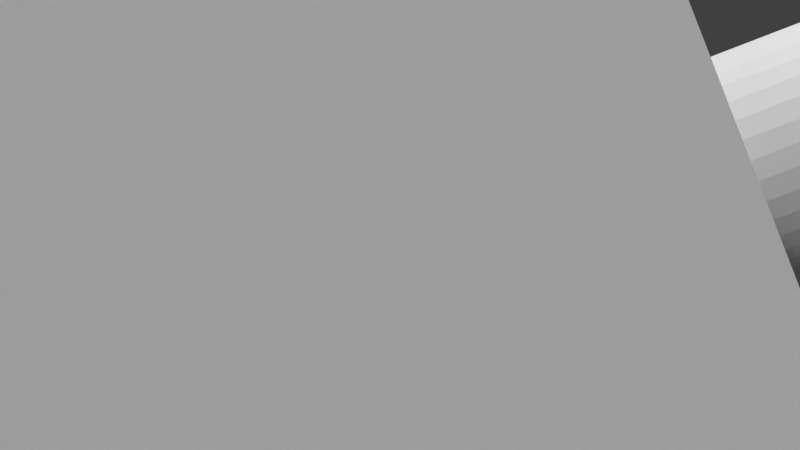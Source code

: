 # Source: tetra_055.blend  (saved by Blender 2.78.0; exported with 4.5.12 LTS)
import bpy
from mathutils import Matrix  # noqa: F401  (used for matrix-valued properties, if any)

bpy.ops.wm.read_factory_settings(use_empty=True)
scene = bpy.context.scene
scene.name = 'Scene'

# ---- collections
col_collection_1 = bpy.data.collections.new('Collection 1'); scene.collection.children.link(col_collection_1)

# ---- world
world_world = bpy.data.worlds.new('World'); scene.world = world_world
world_world.color = (0.05088, 0.05088, 0.05088)
world_world.use_sun_shadow = False
world_world.sun_shadow_jitter_overblur = 0.0
world_world.cycles.sampling_method = 'MANUAL'

# ---- cameras
cam_camera = bpy.data.cameras.new('Camera')
cam_camera.type = 'ORTHO'
cam_camera.clip_start = 0.001
cam_camera.clip_end = 502.6
cam_camera.lens = 35.0
cam_camera.sensor_width = 32.0
cam_camera.sensor_height = 18.0
cam_camera.ortho_scale = 27.9
cam_camera.display_size = 20.0
cam_camera.dof.focus_distance = 0.0
cam_camera.dof.aperture_fstop = 128.0
cam_camera.dof.aperture_blades = 6

# ---- lights
light_sun_002 = bpy.data.lights.new('Sun.002', 'SUN')
light_sun_002.transmission_factor = 0.0
light_sun_002.angle = 1.571
light_sun_002.energy = 1.0
light_sun_002.shadow_buffer_clip_start = 0.5
light_sun_002.shadow_soft_size = 1.0
light_sun_002.shadow_cascade_max_distance = 1000.0
light_sun_001 = bpy.data.lights.new('Sun.001', 'SUN')
light_sun_001.transmission_factor = 0.0
light_sun_001.angle = 1.571
light_sun_001.energy = 1.0
light_sun_001.shadow_buffer_clip_start = 0.5
light_sun_001.shadow_soft_size = 1.0
light_sun_001.shadow_cascade_max_distance = 1000.0
light_sun = bpy.data.lights.new('Sun', 'SUN')
light_sun.transmission_factor = 0.0
light_sun.angle = 1.571
light_sun.energy = 1.0
light_sun.shadow_buffer_clip_start = 0.5
light_sun.shadow_soft_size = 1.0
light_sun.shadow_cascade_max_distance = 1000.0

# ---- meshes
me_cone_001 = bpy.data.meshes.new('Cone.001')
me_cone_001.from_pydata([(-1.286, -3.788, -0.06314), (-1.848, -3.2, 1.468), (-1.962, -3.398, 0.7172), (-2.0, -3.464, -0.06314), (-1.865, -2.127, 2.765), (-2.193, -2.501, 2.159), (-2.437, -2.778, 1.468), (-2.587, -2.95, 0.7172), (-2.637, -3.007, -0.06314), (-3.112, -2.388, 0.7172), (-3.173, -2.435, -0.06314), (-1.763, -1.353, 3.263), (-2.244, -1.722, 2.765), (-2.639, -2.025, 2.159), (-2.932, -2.25, 1.468), (-1.993, -0.9829, 3.263), (-2.537, -1.251, 2.765), (-2.983, -1.471, 2.159), (-3.314, -1.634, 1.468), (-3.519, -1.735, 0.7172), (-3.587, -1.769, -0.06314), (-1.373, -0.677, 3.632), (-3.789, -1.015, 0.7172), (-3.864, -1.035, -0.06314), (-1.479, -0.3962, 3.632), (-2.147, -0.5752, 3.263), (-2.732, -0.732, 2.765), (-3.213, -0.8608, 2.159), (-3.57, -0.9565, 1.468), (-2.822, -0.185, 2.765), (-3.319, -0.2175, 2.159), (-3.688, -0.2417, 1.468), (-3.915, -0.2566, 0.7172), (-3.991, -0.2616, -0.06314), (-1.527, -0.1001, 3.632), (-2.218, -0.1453, 3.263), (-1.518, 0.1998, 3.632), (-2.203, 0.2901, 3.263), (-2.804, 0.3692, 2.765), (-3.297, 0.4341, 2.159), (-3.664, 0.4824, 1.468), (-3.89, 0.5121, 0.7172), (-3.966, 0.5221, -0.06314), (-2.678, 0.9092, 2.765), (-3.149, 1.069, 2.159), (-3.499, 1.188, 1.468), (-3.715, 1.261, 0.7172), (-3.788, 1.286, -0.06314), (-1.45, 0.492, 3.632), (-2.104, 0.7143, 3.263), (-1.326, 0.7654, 3.632), (-1.925, 1.111, 3.263), (-2.449, 1.414, 2.765), (-2.88, 1.663, 2.159), (-3.2, 1.848, 1.468), (-3.398, 1.962, 0.7172), (-3.464, 2.0, -0.06314), (-2.501, 2.193, 2.159), (-2.778, 2.437, 1.468), (-2.95, 2.587, 0.7172), (-3.007, 2.637, -0.06314), (-1.151, 1.009, 3.632), (-1.671, 1.465, 3.263), (-2.127, 1.865, 2.765), (-0.9319, 1.214, 3.632), (-1.353, 1.763, 3.263), (-1.722, 2.244, 2.765), (-2.025, 2.639, 2.159), (-2.25, 2.932, 1.468), (-2.388, 3.112, 0.7172), (-2.435, 3.173, -0.06314), (-1.634, 3.314, 1.468), (-1.735, 3.519, 0.7172), (-1.769, 3.587, -0.06314), (-0.677, 1.373, 3.632), (-0.9829, 1.993, 3.263), (-1.251, 2.537, 2.765), (-1.471, 2.983, 2.159), (-0.3962, 1.479, 3.632), (-0.5752, 2.147, 3.263), (-0.7321, 2.732, 2.765), (-0.8608, 3.213, 2.159), (-0.9565, 3.57, 1.468), (-1.015, 3.789, 0.7172), (-1.035, 3.864, -0.06314), (-0.2417, 3.688, 1.468), (-0.2566, 3.915, 0.7172), (-0.2616, 3.991, -0.06314), (-0.1001, 1.527, 3.632), (-0.1453, 2.218, 3.263), (-0.185, 2.822, 2.765), (-0.2175, 3.319, 2.159), (0.2901, 2.203, 3.263), (0.3692, 2.804, 2.765), (0.4341, 3.297, 2.159), (0.4824, 3.664, 1.468), (0.5121, 3.89, 0.7172), (0.5221, 3.966, -0.06314), (1.261, 3.715, 0.7172), (1.286, 3.788, -0.06314), (0.9092, 2.678, 2.765), (1.069, 3.149, 2.159), (1.188, 3.499, 1.468), (1.848, 3.2, 1.468), (1.962, 3.398, 0.7172), (2.0, 3.464, -0.06314), (2.637, 3.007, -0.06314), (-1.286, -3.788, -0.06659), (-2.0, -3.464, -0.06659), (-2.637, -3.007, -0.06659), (-3.173, -2.435, -0.06659), (-3.587, -1.769, -0.06659), (-3.864, -1.035, -0.06659), (-3.991, -0.2616, -0.06659), (-3.966, 0.5221, -0.06659), (-3.788, 1.286, -0.06659), (-3.464, 2.0, -0.06659), (-3.007, 2.637, -0.06659), (-2.435, 3.173, -0.06659), (-1.769, 3.587, -0.06659), (-1.035, 3.864, -0.06659), (-0.2616, 3.991, -0.06659), (0.5221, 3.966, -0.06659), (1.286, 3.788, -0.06659), (2.0, 3.464, -0.06659), (2.637, 3.007, -0.06659), (2.0, 3.464, -0.06659), (2.637, 3.007, -0.06659), (-2.0, -3.464, -0.06659), (-1.286, -3.787, -0.06659), (-2.637, -3.007, -0.06659), (-3.587, -1.769, -0.06659), (-3.173, -2.435, -0.06659), (0.5221, 3.965, -0.06659), (-0.2616, 3.991, -0.06659), (-2.435, 3.173, -0.06659), (-3.007, 2.637, -0.06659), (-3.863, -1.035, -0.06659), (1.286, 3.787, -0.06659), (-3.464, 2.0, -0.06659), (-3.787, 1.286, -0.06659), (-3.965, 0.5221, -0.06659), (-3.991, -0.2616, -0.06659), (-1.769, 3.587, -0.06659), (-1.035, 3.863, -0.06659), (-0.7527, 0.4346, 3.854), (-1.114, -0.2408, 3.783), (-0.436, -0.4787, 4.128), (-0.1377, 0.07952, 4.186), (-0.5057, -0.6091, 4.114), (-1.417, -0.9154, 3.572), (-0.8152, -1.297, 3.899), (-1.652, -1.563, 3.23), (-1.054, -1.957, 3.551), (-1.214, -2.565, 3.082), (-1.88, -2.681, 2.21), (-1.287, -3.097, 2.51), (-1.273, -3.532, 1.858), (-1.17, -3.855, 1.151), (-0.983, -4.051, 0.4152), (-0.7193, -4.115, -0.3206), (-0.3889, -4.043, -1.028), (3.307, 2.358, -1.028), (3.204, 2.68, -0.3206), (3.017, 2.877, 0.4152), (2.753, 2.94, 1.151), (2.423, 2.868, 1.858), (1.382, 2.969, 2.21), (2.038, 2.664, 2.51), (1.615, 2.334, 3.082), (0.5279, 2.212, 3.23), (1.168, 1.892, 3.551), (0.08416, 1.685, 3.572), (0.7155, 1.354, 3.899), (-0.3483, 1.085, 3.783), (0.2746, 0.7425, 4.114), (-0.1349, 0.07789, 4.188), (-0.5029, -0.6107, 4.115), (-0.8124, -1.299, 3.9), (-1.051, -1.959, 3.552), (-1.211, -2.567, 3.083), (-1.285, -3.099, 2.512), (-1.27, -3.534, 1.86), (-1.167, -3.856, 1.152), (-0.9802, -4.053, 0.4163), (-0.7165, -4.116, -0.3194), (-0.3861, -4.044, -1.027), (3.309, 2.357, -1.027), (3.207, 2.679, -0.3194), (3.02, 2.875, 0.4163), (2.756, 2.939, 1.152), (2.426, 2.867, 1.86), (2.041, 2.662, 2.512), (1.618, 2.332, 3.083), (1.171, 1.89, 3.552), (0.7184, 1.353, 3.9), (3.02, 2.875, 0.4163), (2.756, 2.939, 1.152), (-0.98, -4.053, 0.4163), (-1.167, -3.856, 1.152), (2.426, 2.866, 1.859), (-1.27, -3.534, 1.859), (2.041, 2.662, 2.511), (-1.284, -3.098, 2.511), (1.617, 2.332, 3.083), (-1.211, -2.567, 3.083), (1.171, 1.89, 3.552), (-1.051, -1.959, 3.552), (0.7184, 1.353, 3.9), (-0.8122, -1.298, 3.9), (0.2775, 0.7409, 4.115), (0.2775, 0.7408, 4.115), (-0.5028, -0.6107, 4.115), (-0.1348, 0.07783, 4.187), (-0.7164, -4.116, -0.3193), (-0.386, -4.044, -1.027), (3.309, 2.356, -1.027), (3.206, 2.678, -0.3193), (1.049e-05, -6.676e-06, 33.68), (-6.676e-06, -31.75, -11.23), (-27.5, 15.88, -11.23), (27.5, 15.88, -11.23), (10.69, -5.27, 0.0435), (10.51, -5.614, 0.007347), (10.32, -5.959, -0.02897), (10.12, -6.29, 0.007187), (9.909, -6.622, 0.0435), (7.761, -8.748, 2.299), (7.596, -8.784, 2.652), (8.145, -8.543, 1.647), (8.358, -8.378, 1.361), (7.953, -8.645, 1.972), (7.43, -8.82, 3.007), (7.299, -8.788, 3.374), (11.0, -4.583, 0.2581), (11.12, -4.252, 0.4327), (11.24, -3.922, 0.6066), (10.84, -4.926, 0.151), (11.32, -3.618, 0.8416), (9.468, -7.234, 0.2581), (9.242, -7.502, 0.432), (9.016, -7.771, 0.6066), (8.569, -8.213, 1.076), (9.689, -6.927, 0.1506), (8.793, -7.992, 0.8406), (6.877, -8.238, 5.185), (6.87, -8.02, 5.511), (6.862, -7.802, 5.837), (6.929, -8.399, 4.831), (11.4, -3.314, 1.076), (11.43, -3.048, 1.362), (11.47, -2.782, 1.647), (11.46, -2.564, 1.974), (11.46, -2.347, 2.299), (6.98, -8.56, 4.478), (7.073, -8.658, 4.109), (7.334, -6.002, 7.226), (7.215, -6.333, 7.052), (7.489, -5.659, 7.334), (6.936, -7.27, 6.409), (7.016, -6.967, 6.643), (7.095, -6.663, 6.878), (7.644, -5.314, 7.441), (7.828, -4.971, 7.477), (6.899, -7.537, 6.123), (8.012, -4.626, 7.514), (11.35, -2.025, 3.007), (11.26, -1.926, 3.375), (11.4, -2.186, 2.654), (7.167, -8.756, 3.742), (11.17, -1.828, 3.742), (11.03, -1.796, 4.111), (10.9, -1.765, 4.478), (8.424, -3.963, 7.441), (8.218, -4.295, 7.477), (8.644, -3.657, 7.334), (8.865, -3.351, 7.226), (10.57, -1.837, 5.185), (10.38, -1.94, 5.512), (10.19, -2.042, 5.837), (9.764, -2.371, 6.409), (9.541, -2.593, 6.644), (9.318, -2.814, 6.878), (10.74, -1.801, 4.833), (9.976, -2.207, 6.124), (9.091, -3.083, 7.053), (-3.864, -1.035, -11.23), (-3.92, -0.6933, -11.23), (-1.769, 3.587, -11.23), (-1.445, 3.71, -11.23), (-2.141, 3.356, -11.23), (-3.71, -1.445, -11.23), (-3.587, -1.769, -11.23), (-1.035, 3.864, -11.23), (-0.6933, 3.92, -11.23), (-3.356, -2.141, -11.23), (-3.173, -2.435, -11.23), (-0.2616, 3.991, -11.23), (0.08478, 3.98, -11.23), (-1.547, -3.637, 0.2387), (-1.285, -3.785, -0.0319), (-1.377, -3.735, 0.04205), (-1.599, -3.562, 0.7172), (-1.54, -3.647, 0.1732), (2.285, 3.166, 0.7172), (2.346, 3.161, 0.3971), (-2.637, -3.007, -11.23), (-2.874, -2.754, -11.23), (0.5221, 3.966, -11.23), (0.8596, 3.887, -11.23), (-1.266, -3.792, -0.06314), (2.635, 3.005, -0.0319), (2.645, 2.998, -0.05089), (2.546, 3.06, 0.04205), (2.388, 3.157, 0.1732), (-2.0, -3.464, -11.23), (-2.282, -3.262, -11.23), (1.286, 3.788, -11.23), (1.601, 3.645, -11.23), (-1.286, -3.788, -11.23), (-1.601, -3.645, -11.23), (2.0, 3.464, -11.23), (2.282, 3.262, -11.23), (2.651, 2.993, -0.06322), (-1.265, -3.793, -0.06659), (-1.266, -3.792, -0.06659), (2.651, 2.992, -0.06659), (2.652, 2.992, -0.06659), (-0.5221, -3.966, -11.23), (-0.8596, -3.887, -11.23), (-1.207, -3.806, -0.2316), (-1.119, -3.827, -0.4832), (-0.843, -3.891, -0.7359), (-0.5221, -3.966, -1.03), (2.637, 3.007, -11.23), (2.874, 2.754, -11.23), (3.148, 2.462, -0.9976), (3.061, 2.555, -0.8829), (2.755, 2.882, -0.4832), (-0.08478, -3.98, -11.23), (-0.4957, -3.967, -1.069), (-0.4824, -3.967, -1.079), (0.2616, -3.991, -11.23), (-0.4158, -3.969, -1.129), (-0.2589, -3.974, -1.246), (-0.2555, -3.975, -1.248), (-0.2554, -3.975, -1.248), (-0.2551, -3.975, -1.249), (0.2493, -3.991, -1.564), (-0.2606, -3.974, -1.246), (0.2616, -3.991, -1.571), (3.173, 2.435, -11.23), (3.173, 2.435, -1.03), (3.356, 2.141, -11.23), (3.313, 2.21, -1.247), (3.314, 2.209, -1.248), (3.314, 2.208, -1.248), (3.312, 2.213, -1.246), (3.187, 2.413, -1.069), (3.314, 2.208, -1.249), (3.557, 1.818, -1.535), (0.6933, -3.92, -11.23), (0.3211, -3.982, -1.604), (1.035, -3.864, -11.23), (1.007, -3.868, -1.984), (1.035, -3.864, -2.0), (3.587, 1.769, -11.23), (3.71, 1.445, -11.23), (3.838, 1.105, -1.959), (3.592, 1.757, -1.578), (3.587, 1.769, -1.571), (1.769, -3.587, -11.23), (1.445, -3.71, -11.23), (1.769, -3.587, -2.352), (1.729, -3.602, -2.333), (1.107, -3.837, -2.035), (3.864, 1.035, -11.23), (3.864, 1.035, -2.0), (3.92, 0.6933, -11.23), (3.977, 0.3485, -2.312), (3.869, 1.006, -2.013), (2.141, -3.356, -11.23), (1.846, -3.54, -2.382), (2.435, -3.173, -11.23), (2.435, -3.173, -2.613), (2.39, -3.201, -2.596), (3.991, 0.2616, -11.23), (3.98, -0.08479, -11.23), (3.969, -0.4236, -2.58), (3.99, 0.2178, -2.366), (3.991, 0.2616, -2.352), (2.754, -2.874, -11.23), (2.509, -3.105, -2.634), (3.007, -2.637, -11.23), (2.964, -2.678, -2.762), (3.007, -2.637, -2.774), (3.966, -0.5221, -11.23), (3.887, -0.8596, -11.23), (3.812, -1.183, -2.752), (3.954, -0.5746, -2.624), (3.966, -0.5221, -2.613), (3.262, -2.282, -11.23), (3.069, -2.551, -2.781), (3.464, -2.0, -11.23), (3.428, -2.05, -2.824), (3.464, -2.0, -2.828), (3.788, -1.286, -11.23), (3.645, -1.601, -11.23), (3.509, -1.902, -2.821), (3.763, -1.34, -2.778), (3.788, -1.286, -2.774), (-1.742, -3.429, 0.9222), (-1.742, -3.441, 0.8873), (-1.745, -3.29, 1.336), (-1.746, -3.246, 1.468), (1.938, 3.135, 1.468), (2.096, 3.222, 0.93), (-3.464, 2.0, -11.23), (-3.262, 2.282, -11.23), (-3.788, 1.286, -11.23), (-3.645, 1.601, -11.23), (-3.966, 0.5221, -11.23), (-3.887, 0.8596, -11.23), (-3.007, 2.637, -11.23), (-2.754, 2.874, -11.23), (-3.98, 0.08478, -11.23), (-3.991, -0.2616, -11.23), (-2.435, 3.173, -11.23), (2.109, 3.229, 0.8873), (2.159, 3.211, 0.839), (-1.817, -3.147, 1.584), (1.554, 3.023, 2.0), (1.802, 3.15, 1.589), (1.817, 3.147, 1.584), (1.877, 3.141, 1.526), (1.888, 3.14, 1.516), (-1.828, -3.135, 1.589), (-1.829, -3.107, 1.631), (-1.846, -2.749, 2.159), (1.458, 2.973, 2.159), (1.218, 2.847, 2.421), (1.367, 2.967, 2.212), (1.372, 2.971, 2.205), (1.394, 2.976, 2.189), (-1.827, -2.297, 2.623), (-1.887, -2.674, 2.205), (-1.824, -2.279, 2.642), (-1.885, -2.68, 2.2), (-1.88, -2.695, 2.189), (-1.804, -2.17, 2.765), (1.076, 2.731, 2.623), (0.9776, 2.647, 2.765), (0.929, 2.604, 2.814), (0.9663, 2.645, 2.771), (0.9671, 2.646, 2.77), (-1.758, -2.004, 2.899), (-1.753, -1.949, 2.933), (-1.682, -1.569, 3.189), (-1.677, -1.541, 3.208), (-1.631, -1.494, 3.263), (0.4785, 2.159, 3.263), (0.4901, 2.202, 3.227), (0.496, 2.223, 3.208), (0.6085, 2.319, 3.11), (0.8111, 2.492, 2.933), (0.8569, 2.524, 2.899), (-1.808, -2.16, 2.771), (-1.808, -2.159, 2.771), (0.3427, 2.007, 3.359), (-1.523, -1.168, 3.425), (-1.471, -0.9313, 3.516), (-1.46, -0.8821, 3.534), (-1.328, -0.7491, 3.632), (-1.347, -0.7588, 3.621), (-0.01532, 1.525, 3.632), (-0.07966, 1.451, 3.655), (0.02114, 1.665, 3.557), (-0.01622, 1.546, 3.621), (0.03393, 1.706, 3.534), (0.08445, 1.752, 3.509), (0.2505, 1.903, 3.425), (-1.192, -0.3194, 3.722), (-1.281, -0.6068, 3.666), (-1.289, -0.6359, 3.661), (-1.06, -0.06946, 3.775), (-0.9844, 0.0454, 3.796), (-1.177, -0.2474, 3.731), (-1.168, -0.2043, 3.735), (-1.18, -0.2638, 3.729), (-1.288, -0.6286, 3.662), (-0.8514, 0.289, 3.824), (-0.8746, 0.2419, 3.82), (-0.9335, 0.1229, 3.811), (-0.8113, 0.408, 3.82), (-0.8092, 0.4142, 3.82), (-0.7943, 0.4586, 3.819), (-0.676, 0.5928, 3.824), (-0.7085, 0.5559, 3.822), (-0.5732, 0.747, 3.811), (-0.6075, 0.6956, 3.815), (-0.5198, 0.853, 3.792), (-0.4697, 0.9525, 3.775), (-0.4292, 1.056, 3.749), (-0.4069, 1.113, 3.735), (-0.4309, 1.052, 3.75), (-0.3194, 1.192, 3.722), (-0.2773, 1.238, 3.711), (-0.09973, 1.43, 3.662), (-0.09403, 1.435, 3.661)], [], [(411, 412, 2), (0, 301, 300), (301, 0, 3), (447, 448, 5), (5, 437, 1), (5, 1, 6), (2, 6, 1), (6, 2, 7), (3, 7, 2), (7, 3, 8), (8, 9, 7), (9, 8, 10), (11, 457, 456), (11, 4, 12), (5, 12, 4), (12, 5, 13), (6, 13, 5), (13, 6, 14), (7, 14, 6), (14, 7, 9), (12, 15, 11), (15, 12, 16), (13, 16, 12), (16, 13, 17), (14, 17, 13), (17, 14, 18), (9, 18, 14), (18, 9, 19), (10, 19, 9), (19, 10, 20), (11, 471, 470), (21, 11, 15), (20, 22, 19), (22, 20, 23), (21, 489, 483), (15, 24, 21), (24, 15, 25), (16, 25, 15), (25, 16, 26), (17, 26, 16), (26, 17, 27), (18, 27, 17), (27, 18, 28), (19, 28, 18), (28, 19, 22), (27, 29, 26), (29, 27, 30), (28, 30, 27), (30, 28, 31), (22, 31, 28), (31, 22, 32), (23, 32, 22), (32, 23, 33), (24, 488, 481), (25, 34, 24), (34, 25, 35), (26, 35, 25), (35, 26, 29), (34, 485, 484), (35, 36, 34), (36, 35, 37), (29, 37, 35), (37, 29, 38), (30, 38, 29), (38, 30, 39), (31, 39, 30), (39, 31, 40), (32, 40, 31), (40, 32, 41), (33, 41, 32), (41, 33, 42), (39, 43, 38), (43, 39, 44), (40, 44, 39), (44, 40, 45), (41, 45, 40), (45, 41, 46), (42, 46, 41), (46, 42, 47), (36, 491, 492), (37, 48, 36), (48, 37, 49), (38, 49, 37), (49, 38, 43), (48, 493, 490), (49, 50, 48), (50, 49, 51), (43, 51, 49), (51, 43, 52), (44, 52, 43), (52, 44, 53), (45, 53, 44), (53, 45, 54), (46, 54, 45), (54, 46, 55), (47, 55, 46), (55, 47, 56), (54, 57, 53), (57, 54, 58), (55, 58, 54), (58, 55, 59), (56, 59, 55), (59, 56, 60), (50, 497, 495), (51, 61, 50), (61, 51, 62), (52, 62, 51), (62, 52, 63), (53, 63, 52), (63, 53, 57), (62, 64, 61), (64, 62, 65), (63, 65, 62), (65, 63, 66), (57, 66, 63), (66, 57, 67), (58, 67, 57), (67, 58, 68), (59, 68, 58), (68, 59, 69), (60, 69, 59), (69, 60, 70), (61, 499, 496), (69, 71, 68), (71, 69, 72), (70, 72, 69), (72, 70, 73), (64, 500, 498), (65, 74, 64), (74, 65, 75), (66, 75, 65), (75, 66, 76), (67, 76, 66), (76, 67, 77), (68, 77, 67), (77, 68, 71), (75, 78, 74), (78, 75, 79), (76, 79, 75), (79, 76, 80), (77, 80, 76), (80, 77, 81), (71, 81, 77), (81, 71, 82), (72, 82, 71), (82, 72, 83), (73, 83, 72), (83, 73, 84), (74, 504, 501), (83, 85, 82), (85, 83, 86), (84, 86, 83), (86, 84, 87), (78, 506, 505), (79, 88, 78), (88, 79, 89), (80, 89, 79), (89, 80, 90), (81, 90, 80), (90, 81, 91), (82, 91, 81), (91, 82, 85), (90, 92, 89), (92, 90, 93), (91, 93, 90), (93, 91, 94), (85, 94, 91), (94, 85, 95), (86, 95, 85), (95, 86, 96), (87, 96, 86), (96, 87, 97), (88, 475, 508), (476, 477, 88), (97, 98, 96), (98, 97, 99), (92, 468, 480), (461, 460, 92), (94, 100, 93), (100, 94, 101), (95, 101, 94), (101, 95, 102), (96, 102, 95), (102, 96, 98), (100, 452, 465), (440, 450, 101), (431, 101, 102), (98, 103, 102), (103, 98, 104), (99, 104, 98), (104, 99, 105), (305, 104, 105), (103, 434, 433), (416, 103, 104), (106, 312, 311), (107, 329, 319), (108, 320, 315), (109, 316, 306), (110, 307, 296), (111, 295, 292), (112, 291, 286), (113, 287, 426), (114, 425, 421), (115, 422, 419), (116, 420, 417), (117, 418, 423), (118, 424, 427), (119, 290, 288), (120, 289, 293), (121, 294, 297), (122, 298, 308), (123, 309, 317), (124, 318, 321), (125, 322, 334), (125, 126, 124), (125, 127, 126), (128, 107, 108), (129, 107, 128), (325, 107, 129), (130, 3, 128), (3, 130, 8), (131, 10, 132), (10, 131, 20), (133, 87, 134), (87, 133, 97), (135, 60, 136), (60, 135, 70), (137, 20, 131), (20, 137, 23), (126, 99, 138), (99, 126, 105), (303, 301, 3), (136, 56, 139), (56, 136, 60), (140, 42, 141), (42, 140, 47), (127, 105, 126), (105, 127, 106), (138, 97, 133), (97, 138, 99), (132, 8, 130), (8, 132, 10), (3, 2, 299), (139, 47, 140), (47, 139, 56), (142, 23, 137), (23, 142, 33), (143, 70, 135), (70, 143, 73), (109, 128, 108), (109, 130, 128), (126, 123, 124), (138, 123, 126), (110, 130, 109), (110, 132, 130), (138, 122, 123), (133, 122, 138), (111, 132, 110), (111, 131, 132), (133, 121, 122), (134, 121, 133), (112, 131, 111), (112, 137, 131), (134, 120, 121), (144, 120, 134), (113, 137, 112), (113, 142, 137), (144, 119, 120), (143, 119, 144), (114, 142, 113), (114, 141, 142), (143, 118, 119), (135, 118, 143), (115, 141, 114), (115, 140, 141), (135, 117, 118), (136, 117, 135), (116, 140, 115), (139, 117, 136), (116, 139, 140), (139, 116, 117), (128, 0, 129), (0, 128, 3), (134, 84, 144), (84, 134, 87), (141, 33, 142), (33, 141, 42), (144, 73, 143), (73, 144, 84), (145, 494, 495), (147, 145, 148), (145, 149, 146), (145, 147, 149), (146, 486, 487), (149, 483, 489), (150, 149, 151), (150, 470, 471), (151, 152, 150), (152, 151, 153), (152, 457, 458), (153, 456, 152), (154, 446, 449), (155, 154, 156), (155, 447, 445), (156, 438, 155), (157, 414, 430), (158, 302, 412), (159, 310, 300), (160, 332, 331), (161, 341, 340), (162, 336, 352), (163, 323, 327), (164, 304, 305), (165, 416, 428), (166, 439, 431), (167, 166, 168), (167, 441, 442), (168, 450, 167), (169, 465, 452), (170, 169, 171), (170, 461, 462), (171, 172, 170), (172, 171, 173), (172, 476, 478), (173, 475, 474), (174, 173, 175), (174, 502, 503), (175, 145, 174), (145, 175, 148), (177, 263, 262), (178, 258, 256), (179, 257, 261), (180, 260, 259), (181, 264, 247), (182, 246, 245), (183, 248, 254), (184, 255, 269), (185, 233, 232), (186, 228, 227), (187, 252, 253), (188, 268, 266), (189, 267, 270), (190, 271, 272), (191, 283, 277), (192, 278, 279), (193, 284, 280), (194, 281, 282), (195, 285, 276), (190, 196, 189), (190, 197, 196), (198, 183, 184), (199, 183, 198), (191, 197, 190), (191, 200, 197), (199, 182, 183), (201, 182, 199), (192, 200, 191), (192, 202, 200), (201, 181, 182), (203, 181, 201), (193, 202, 192), (193, 204, 202), (203, 180, 181), (205, 180, 203), (194, 204, 193), (194, 206, 204), (205, 179, 180), (207, 179, 205), (195, 206, 194), (195, 208, 206), (207, 178, 179), (209, 178, 207), (210, 208, 195), (210, 211, 208), (209, 177, 178), (212, 177, 209), (176, 211, 210), (213, 177, 212), (176, 213, 211), (177, 213, 176), (210, 275, 273), (176, 274, 265), (214, 159, 198), (159, 214, 160), (149, 213, 212), (213, 147, 148), (213, 149, 147), (161, 344, 349), (207, 151, 209), (151, 207, 153), (201, 156, 203), (156, 201, 157), (216, 354, 355), (196, 163, 217), (163, 196, 164), (213, 175, 211), (175, 213, 148), (199, 157, 201), (157, 199, 158), (204, 168, 202), (168, 204, 169), (205, 153, 207), (153, 205, 154), (197, 164, 196), (164, 197, 165), (217, 162, 216), (162, 217, 163), (209, 149, 212), (149, 209, 151), (215, 160, 214), (160, 215, 161), (211, 173, 208), (173, 211, 175), (206, 169, 204), (169, 206, 171), (200, 165, 197), (165, 200, 166), (208, 171, 206), (171, 208, 173), (203, 154, 205), (154, 203, 156), (185, 198, 184), (185, 214, 198), (196, 188, 189), (217, 188, 196), (186, 214, 185), (186, 215, 214), (217, 187, 188), (216, 187, 217), (356, 187, 216), (202, 166, 200), (166, 202, 168), (198, 158, 199), (158, 198, 159), (218, 220, 219), (407, 406, 221), (221, 220, 218), (218, 262, 263), (268, 187, 253), (398, 410, 237), (285, 194, 282), (187, 370, 252), (271, 189, 270), (409, 408, 223), (281, 193, 280), (263, 176, 265), (348, 186, 227), (385, 382, 241), (388, 400, 235), (275, 195, 276), (274, 210, 273), (404, 402, 226), (233, 184, 269), (392, 384, 239), (255, 183, 254), (283, 190, 272), (278, 191, 277), (228, 185, 232), (264, 180, 259), (375, 365, 242), (267, 188, 266), (284, 192, 279), (246, 181, 247), (257, 178, 256), (221, 223, 224), (379, 390, 238), (368, 377, 250), (260, 179, 261), (258, 177, 262), (362, 350, 229), (248, 182, 245), (385, 384, 381), (353, 370, 360), (104, 429, 428), (331, 332, 329), (456, 457, 152), (367, 377, 368), (405, 225, 224), (491, 48, 490), (402, 393, 395), (362, 342, 350), (307, 109, 306), (398, 399, 396), (387, 400, 388), (50, 495, 494), (468, 170, 172), (313, 164, 314), (389, 236, 390), (411, 158, 412), (497, 61, 496), (467, 154, 466), (418, 116, 417), (413, 1, 414), (375, 363, 365), (379, 380, 376), (424, 117, 423), (330, 160, 331), (442, 443, 167), (318, 123, 317), (291, 111, 292), (287, 112, 286), (295, 110, 296), (429, 165, 428), (320, 107, 319), (328, 333, 340), (373, 244, 241), (355, 356, 216), (34, 484, 487), (420, 115, 419), (358, 357, 162), (103, 435, 434), (100, 465, 464), (350, 231, 229), (399, 234, 400), (101, 443, 442), (4, 467, 466), (103, 433, 432), (475, 88, 474), (64, 501, 500), (392, 383, 384), (394, 395, 391), (333, 160, 161), (354, 357, 359), (309, 122, 308), (289, 119, 288), (409, 222, 410), (463, 170, 462), (437, 157, 436), (310, 0, 300), (459, 11, 469), (384, 240, 239), (89, 480, 479), (357, 216, 162), (74, 505, 503), (454, 169, 453), (378, 390, 379), (299, 159, 303), (492, 491, 145), (414, 1, 430), (299, 2, 302), (105, 313, 314), (469, 150, 459), (337, 163, 338), (294, 120, 293), (326, 125, 327), (402, 404, 401), (316, 108, 315), (412, 302, 2), (422, 114, 421), (471, 473, 150), (482, 481, 146), (88, 508, 507), (323, 127, 326), (374, 373, 372), (365, 230, 242), (335, 352, 336), (312, 106, 323), (485, 36, 492), (349, 347, 339), (344, 215, 345), (298, 121, 297), (129, 310, 325), (446, 4, 449), (338, 125, 334), (61, 498, 499), (380, 249, 377), (440, 167, 450), (425, 113, 426), (346, 186, 347), (368, 369, 366), (395, 243, 226), (369, 251, 370), (407, 405, 408), (482, 24, 481), (418, 417, 220), (100, 454, 453), (388, 389, 386), (448, 447, 155), (445, 444, 155), (472, 21, 483), (505, 506, 174), (477, 476, 172), (382, 371, 373), (322, 124, 321), (364, 365, 361), (349, 343, 161), (2, 413, 411), (408, 409, 406), (498, 500, 174), (346, 345, 215), (468, 92, 460), (290, 118, 427), (434, 435, 166), (397, 410, 398), (2, 1, 413), (3, 299, 303), (5, 4, 444), (4, 446, 444), (448, 438, 5), (445, 447, 5), (5, 444, 445), (1, 437, 436), (438, 437, 5), (436, 430, 1), (455, 4, 456), (11, 459, 458), (458, 457, 11), (456, 4, 11), (21, 472, 473), (21, 473, 471), (470, 469, 11), (11, 21, 471), (21, 482, 489), (24, 486, 488), (89, 479, 478), (478, 476, 88), (477, 474, 88), (88, 89, 478), (92, 93, 463), (462, 461, 92), (92, 463, 462), (100, 101, 450), (450, 451, 100), (431, 439, 101), (305, 304, 104), (416, 415, 103), (325, 324, 107), (146, 488, 486), (149, 150, 472), (150, 473, 472), (489, 146, 149), (149, 472, 483), (153, 467, 455), (455, 456, 153), (154, 155, 444), (444, 446, 154), (449, 466, 154), (156, 437, 438), (438, 448, 155), (157, 411, 413), (157, 413, 414), (430, 436, 157), (158, 299, 302), (159, 330, 324), (324, 325, 310), (300, 301, 159), (159, 324, 310), (301, 303, 159), (161, 343, 341), (162, 337, 336), (352, 358, 162), (163, 313, 311), (163, 311, 312), (327, 338, 163), (323, 326, 327), (163, 312, 323), (164, 429, 304), (305, 314, 164), (165, 435, 415), (415, 416, 165), (166, 167, 439), (167, 443, 439), (431, 432, 166), (168, 454, 451), (451, 450, 168), (169, 170, 464), (169, 464, 465), (452, 453, 169), (173, 174, 507), (173, 507, 508), (477, 172, 474), (474, 172, 173), (173, 508, 475), (356, 359, 187), (219, 315, 320), (319, 329, 219), (219, 320, 319), (322, 321, 221), (351, 335, 221), (334, 322, 221), (219, 329, 328), (219, 328, 339), (335, 334, 221), (353, 351, 221), (219, 339, 342), (342, 361, 219), (219, 361, 363), (366, 353, 221), (376, 367, 221), (386, 378, 221), (367, 366, 221), (219, 363, 372), (371, 381, 219), (219, 372, 371), (378, 376, 221), (387, 386, 221), (219, 381, 383), (383, 391, 219), (393, 401, 219), (403, 407, 221), (219, 391, 393), (396, 387, 221), (397, 396, 221), (221, 219, 403), (219, 401, 403), (406, 397, 221), (219, 269, 255), (219, 255, 254), (271, 270, 221), (277, 283, 221), (272, 271, 221), (218, 219, 247), (219, 254, 248), (272, 221, 283), (279, 278, 221), (277, 221, 278), (219, 248, 245), (245, 246, 219), (279, 221, 218), (280, 284, 218), (282, 281, 218), (276, 285, 218), (273, 275, 218), (265, 274, 218), (284, 279, 218), (219, 246, 247), (247, 264, 218), (259, 260, 218), (218, 264, 259), (281, 280, 218), (285, 282, 218), (218, 260, 261), (261, 257, 218), (256, 258, 218), (218, 257, 256), (275, 276, 218), (274, 273, 218), (218, 258, 262), (263, 265, 218), (268, 188, 187), (222, 237, 410), (399, 398, 237), (285, 195, 194), (251, 252, 370), (187, 359, 360), (360, 370, 187), (271, 190, 189), (224, 223, 405), (408, 405, 223), (281, 194, 193), (263, 177, 176), (227, 231, 348), (348, 347, 186), (241, 240, 385), (382, 373, 241), (234, 235, 400), (389, 388, 235), (275, 210, 195), (274, 176, 210), (226, 225, 404), (402, 395, 226), (233, 185, 184), (239, 243, 394), (394, 392, 239), (255, 184, 183), (283, 191, 190), (278, 192, 191), (228, 186, 185), (264, 181, 180), (242, 244, 374), (374, 375, 242), (267, 189, 188), (284, 193, 192), (246, 182, 181), (257, 179, 178), (221, 270, 267), (266, 268, 221), (221, 267, 266), (233, 269, 219), (227, 228, 219), (232, 233, 219), (221, 268, 253), (253, 252, 221), (228, 232, 219), (229, 231, 219), (242, 230, 219), (241, 244, 219), (231, 227, 219), (221, 252, 251), (251, 250, 221), (221, 250, 249), (230, 229, 219), (244, 242, 219), (221, 249, 238), (236, 235, 221), (221, 238, 236), (240, 241, 219), (226, 243, 219), (239, 240, 219), (221, 235, 234), (234, 237, 221), (221, 237, 222), (239, 219, 243), (224, 225, 219), (226, 219, 225), (221, 222, 223), (224, 219, 221), (236, 238, 390), (380, 379, 238), (249, 250, 377), (369, 368, 250), (260, 180, 179), (258, 178, 177), (229, 230, 364), (364, 362, 229), (248, 183, 182), (383, 381, 384), (382, 385, 381), (353, 366, 370), (428, 416, 104), (104, 304, 429), (328, 329, 333), (107, 324, 330), (107, 330, 331), (332, 333, 329), (329, 107, 331), (367, 376, 377), (405, 404, 225), (491, 36, 48), (402, 401, 393), (362, 361, 342), (307, 110, 109), (396, 397, 398), (399, 400, 396), (387, 396, 400), (494, 493, 50), (48, 50, 493), (172, 478, 479), (172, 479, 480), (460, 461, 170), (172, 480, 468), (468, 460, 170), (313, 163, 164), (389, 235, 236), (411, 157, 158), (497, 50, 61), (467, 153, 154), (418, 117, 116), (375, 372, 363), (376, 378, 379), (380, 377, 376), (424, 118, 117), (330, 159, 160), (318, 124, 123), (291, 112, 111), (287, 113, 112), (295, 111, 110), (429, 164, 165), (320, 108, 107), (340, 341, 328), (339, 328, 341), (373, 374, 244), (487, 486, 34), (24, 34, 486), (420, 116, 115), (103, 415, 435), (464, 463, 93), (93, 100, 464), (350, 348, 231), (399, 237, 234), (441, 440, 101), (101, 439, 443), (442, 441, 101), (466, 449, 4), (4, 455, 467), (432, 431, 102), (102, 103, 432), (64, 74, 501), (392, 391, 383), (393, 391, 395), (392, 394, 391), (161, 340, 333), (333, 332, 160), (351, 353, 360), (359, 356, 354), (351, 360, 359), (358, 352, 351), (355, 354, 356), (357, 358, 351), (351, 359, 357), (309, 123, 122), (289, 120, 119), (409, 223, 222), (463, 464, 170), (437, 156, 157), (384, 385, 240), (89, 92, 480), (357, 354, 216), (502, 504, 74), (74, 78, 505), (503, 502, 74), (454, 168, 169), (378, 386, 390), (299, 158, 159), (146, 487, 484), (484, 485, 146), (146, 485, 492), (493, 494, 145), (490, 493, 145), (145, 146, 492), (491, 490, 145), (314, 305, 105), (105, 106, 313), (311, 313, 106), (152, 458, 459), (469, 470, 150), (152, 459, 150), (337, 162, 163), (294, 121, 120), (326, 127, 125), (403, 401, 405), (404, 405, 401), (316, 109, 108), (422, 115, 114), (146, 489, 482), (481, 488, 146), (507, 506, 78), (78, 88, 507), (323, 106, 127), (371, 372, 373), (375, 374, 372), (365, 364, 230), (335, 351, 352), (485, 34, 36), (342, 339, 350), (339, 341, 343), (348, 350, 339), (347, 348, 339), (339, 343, 349), (349, 344, 347), (346, 347, 344), (344, 345, 346), (344, 161, 215), (298, 122, 121), (129, 0, 310), (334, 335, 336), (334, 336, 337), (327, 125, 338), (334, 337, 338), (61, 64, 498), (380, 238, 249), (440, 441, 167), (425, 114, 113), (346, 215, 186), (366, 367, 368), (369, 370, 366), (395, 394, 243), (369, 250, 251), (407, 403, 405), (482, 21, 24), (221, 321, 318), (221, 318, 317), (316, 315, 219), (296, 307, 219), (306, 316, 219), (220, 221, 297), (221, 317, 309), (306, 219, 307), (292, 295, 219), (296, 219, 295), (221, 309, 308), (221, 308, 298), (292, 219, 220), (286, 291, 220), (291, 292, 220), (221, 298, 297), (297, 294, 220), (220, 294, 293), (287, 286, 220), (426, 287, 220), (220, 293, 289), (288, 290, 220), (220, 289, 288), (425, 426, 220), (419, 422, 220), (421, 425, 220), (220, 290, 427), (220, 427, 424), (422, 421, 220), (420, 419, 220), (220, 424, 423), (423, 418, 220), (417, 420, 220), (453, 452, 100), (100, 451, 454), (386, 387, 388), (389, 390, 386), (174, 503, 505), (506, 507, 174), (382, 381, 371), (322, 125, 124), (363, 361, 365), (362, 364, 361), (406, 407, 408), (409, 410, 406), (145, 495, 497), (496, 499, 145), (145, 497, 496), (504, 502, 174), (501, 504, 174), (145, 499, 498), (500, 501, 174), (174, 145, 498), (290, 119, 118), (166, 432, 433), (433, 434, 166), (435, 165, 166), (397, 406, 410)])
me_cone_001.use_remesh_preserve_volume = False
me_cone_001.use_remesh_preserve_attributes = False
me_cone_001.use_mirror_vertex_groups = False
me_cone_001.update()
me_cone = bpy.data.meshes.new('Cone')
me_cone.from_pydata([(0.0, 17.36, -10.38), (0.7804, 17.38, -10.31), (1.531, 17.46, -10.09), (2.222, 17.58, -9.743), (2.828, 17.75, -9.274), (3.326, 17.95, -8.703), (3.696, 18.18, -8.051), (3.923, 18.43, -7.343), (4.0, 18.69, -6.608), (3.923, 18.95, -5.872), (3.696, 19.2, -5.164), (3.326, 19.43, -4.512), (2.828, 19.63, -3.941), (2.222, 19.8, -3.472), (1.531, 19.92, -3.123), (0.7804, 20.0, -2.909), (-1.303e-06, 20.02, -2.836), (-0.7804, 20.0, -2.909), (-1.531, 19.92, -3.123), (-2.222, 19.8, -3.472), (-2.828, 19.63, -3.941), (-3.326, 19.43, -4.512), (-3.696, 19.2, -5.164), (-3.923, 18.95, -5.872), (-4.0, 18.69, -6.608), (-3.923, 18.43, -7.343), (-3.696, 18.18, -8.051), (-3.326, 17.95, -8.703), (-2.828, 17.75, -9.274), (-2.222, 17.58, -9.743), (-1.531, 17.46, -10.09), (-0.7804, 17.38, -10.31), (0.0, 3.95, -40.28), (0.7706, 3.874, -40.28), (1.512, 3.649, -40.28), (2.195, 3.284, -40.28), (2.793, 2.793, -40.28), (3.284, 2.195, -40.28), (3.649, 1.512, -40.28), (3.874, 0.7706, -40.28), (3.95, 2.982e-07, -40.28), (3.874, -0.7706, -40.28), (3.649, -1.512, -40.28), (3.284, -2.195, -40.28), (2.793, -2.793, -40.28), (2.195, -3.284, -40.28), (1.512, -3.649, -40.28), (0.7706, -3.874, -40.28), (-1.287e-06, -3.95, -40.28), (-0.7706, -3.874, -40.28), (-1.512, -3.649, -40.28), (-2.195, -3.284, -40.28), (-2.793, -2.793, -40.28), (-3.284, -2.195, -40.28), (-3.649, -1.512, -40.28), (-3.874, -0.7706, -40.28), (-3.95, 3.814e-06, -40.28), (-3.874, 0.7706, -40.28), (-3.649, 1.512, -40.28), (-3.284, 2.195, -40.28), (-2.793, 2.793, -40.28), (-2.194, 3.284, -40.28), (-1.512, 3.649, -40.28), (-0.7706, 3.874, -40.28), (4.768e-07, 31.75, -11.23), (27.5, -15.88, -11.23), (4.768e-07, -2.384e-07, 33.68), (-27.5, -15.88, -11.23), (3.284, -2.195, -11.23), (0.0, 3.95, -11.23), (-0.7706, 3.874, -11.23), (-1.512, 3.649, -11.23), (-3.649, -1.512, -11.23), (-3.284, -2.195, -11.23), (-3.874, -0.7706, -11.23), (-2.793, -2.793, -11.23), (-0.7706, -3.874, -11.23), (-1.287e-06, -3.95, -11.23), (-1.512, -3.649, -11.23), (3.874, 0.7706, -11.23), (2.195, 3.284, -11.23), (3.95, 2.982e-07, -11.23), (3.649, 1.512, -11.23), (0.7706, -3.874, -11.23), (-2.793, 2.793, -11.23), (-2.194, 3.284, -11.23), (-3.284, 2.195, -11.23), (3.874, -0.7706, -11.23), (2.195, -3.284, -11.23), (2.793, -2.793, -11.23), (3.649, -1.512, -11.23), (-3.95, 3.814e-06, -11.23), (-2.195, -3.284, -11.23), (-3.874, 0.7706, -11.23), (2.793, 2.793, -11.23), (1.512, -3.649, -11.23), (3.284, 2.195, -11.23), (-3.649, 1.512, -11.23), (1.512, 3.649, -11.23), (0.7706, 3.874, -11.23), (3.696, -11.1, 2.299), (-3.696, -11.1, 2.299), (2.828, -11.53, 1.076), (3.326, -11.33, 1.647), (-3.326, -11.33, 1.647), (2.222, -11.69, 0.6066), (-2.828, -11.53, 1.076), (-2.222, -11.69, 0.6066), (1.531, -11.82, 0.2581), (-1.531, -11.82, 0.2581), (0.7804, -11.89, 0.0435), (-0.7804, -11.89, 0.0435), (0.0, -11.92, -0.02897), (4.0, -10.58, 3.742), (-4.0, -10.58, 3.742), (3.923, -10.84, 3.007), (-3.923, -10.84, 3.007), (-3.696, -10.07, 5.185), (-3.923, -10.32, 4.478), (3.923, -10.32, 4.478), (-3.326, -9.844, 5.837), (3.696, -10.07, 5.185), (3.326, -9.844, 5.837), (-2.222, -9.476, 6.878), (2.828, -9.642, 6.409), (-2.828, -9.642, 6.409), (-1.531, -9.353, 7.226), (2.222, -9.476, 6.878), (-0.7804, -9.277, 7.441), (1.531, -9.353, 7.226), (-1.303e-06, -9.251, 7.514), (0.7804, -9.277, 7.441)], [], [(16, 28, 0), (69, 33, 32), (99, 34, 33), (98, 35, 34), (80, 36, 35), (94, 37, 36), (96, 38, 37), (82, 39, 38), (79, 40, 39), (81, 41, 40), (87, 42, 41), (90, 43, 42), (68, 44, 43), (89, 45, 44), (88, 46, 45), (95, 47, 46), (83, 48, 47), (77, 49, 48), (76, 50, 49), (78, 51, 50), (92, 52, 51), (75, 53, 52), (73, 54, 53), (72, 55, 54), (74, 56, 55), (91, 57, 56), (93, 58, 57), (97, 59, 58), (86, 60, 59), (84, 61, 60), (85, 62, 61), (71, 63, 62), (70, 32, 63), (47, 55, 63), (64, 66, 65), (112, 111, 67), (67, 66, 64), (64, 69, 70), (77, 83, 65), (9, 113, 119), (124, 11, 122), (11, 121, 122), (116, 24, 114), (7, 100, 115), (113, 7, 115), (103, 4, 102), (112, 31, 111), (128, 16, 130), (27, 101, 104), (130, 15, 131), (111, 30, 109), (102, 3, 105), (19, 126, 123), (3, 108, 105), (13, 124, 127), (107, 28, 106), (26, 116, 101), (130, 131, 66), (129, 13, 127), (20, 123, 125), (22, 120, 117), (1, 112, 110), (100, 5, 103), (24, 118, 114), (10, 119, 121), (18, 128, 126), (30, 107, 109), (15, 129, 131), (108, 1, 110), (118, 22, 117), (28, 104, 106), (21, 125, 120), (0, 1, 4), (2, 3, 4), (4, 5, 6), (6, 7, 8), (8, 9, 12), (10, 11, 12), (12, 13, 14), (14, 15, 16), (16, 17, 20), (18, 19, 20), (20, 21, 22), (22, 23, 24), (24, 25, 26), (26, 27, 28), (28, 29, 0), (30, 31, 0), (1, 2, 4), (4, 6, 0), (9, 10, 12), (12, 14, 8), (17, 18, 20), (20, 22, 24), (24, 26, 28), (29, 30, 0), (0, 6, 8), (8, 14, 16), (16, 20, 24), (24, 28, 16), (0, 8, 16), (69, 99, 33), (99, 98, 34), (98, 80, 35), (80, 94, 36), (94, 96, 37), (96, 82, 38), (82, 79, 39), (79, 81, 40), (81, 87, 41), (87, 90, 42), (90, 68, 43), (68, 89, 44), (89, 88, 45), (88, 95, 46), (95, 83, 47), (83, 77, 48), (77, 76, 49), (76, 78, 50), (78, 92, 51), (92, 75, 52), (75, 73, 53), (73, 72, 54), (72, 74, 55), (74, 91, 56), (91, 93, 57), (93, 97, 58), (97, 86, 59), (86, 84, 60), (84, 85, 61), (85, 71, 62), (71, 70, 63), (70, 69, 32), (63, 32, 33), (33, 34, 63), (35, 36, 37), (37, 38, 39), (39, 40, 41), (41, 42, 43), (43, 44, 47), (45, 46, 47), (47, 48, 49), (49, 50, 51), (51, 52, 53), (53, 54, 55), (55, 56, 57), (57, 58, 55), (59, 60, 61), (61, 62, 63), (63, 34, 35), (35, 37, 63), (39, 41, 47), (44, 45, 47), (47, 49, 55), (51, 53, 55), (55, 58, 59), (59, 61, 55), (63, 37, 39), (41, 43, 47), (49, 51, 55), (55, 61, 63), (63, 39, 47), (65, 113, 115), (65, 115, 100), (116, 114, 67), (101, 116, 67), (65, 100, 103), (65, 103, 102), (104, 101, 67), (106, 104, 67), (65, 102, 105), (65, 105, 108), (107, 106, 67), (109, 107, 67), (67, 65, 112), (65, 108, 110), (111, 109, 67), (65, 110, 112), (65, 81, 79), (65, 79, 82), (93, 91, 67), (97, 93, 67), (64, 65, 96), (65, 82, 96), (97, 67, 86), (86, 67, 64), (64, 96, 94), (64, 94, 80), (84, 86, 64), (85, 84, 64), (64, 80, 98), (64, 98, 99), (71, 85, 64), (70, 71, 64), (64, 99, 69), (67, 91, 74), (67, 74, 72), (87, 81, 65), (90, 87, 65), (67, 72, 73), (67, 73, 75), (68, 90, 65), (89, 68, 65), (67, 75, 92), (67, 92, 78), (88, 89, 65), (95, 88, 65), (65, 67, 77), (67, 78, 76), (83, 95, 65), (67, 76, 77), (9, 8, 113), (124, 12, 11), (11, 10, 121), (116, 25, 24), (7, 6, 100), (113, 8, 7), (103, 5, 4), (112, 0, 31), (128, 17, 16), (27, 26, 101), (130, 16, 15), (111, 31, 30), (102, 4, 3), (19, 18, 126), (3, 2, 108), (13, 12, 124), (107, 29, 28), (26, 25, 116), (67, 114, 118), (67, 118, 117), (119, 113, 65), (121, 119, 65), (66, 67, 120), (67, 117, 120), (121, 65, 122), (122, 65, 66), (66, 120, 125), (66, 125, 123), (124, 122, 66), (127, 124, 66), (66, 123, 126), (66, 126, 128), (129, 127, 66), (131, 129, 66), (66, 128, 130), (129, 14, 13), (20, 19, 123), (22, 21, 120), (1, 0, 112), (100, 6, 5), (24, 23, 118), (10, 9, 119), (18, 17, 128), (30, 29, 107), (15, 14, 129), (108, 2, 1), (118, 23, 22), (28, 27, 104), (21, 20, 125)])
me_cone.use_remesh_preserve_volume = False
me_cone.use_remesh_preserve_attributes = False
me_cone.use_mirror_vertex_groups = False
me_cone.update()

# ---- objects
ob_sun_002 = bpy.data.objects.new('Sun.002', light_sun_002)
ob_sun_001 = bpy.data.objects.new('Sun.001', light_sun_001)
ob_sun = bpy.data.objects.new('Sun', light_sun)
ob_camera = bpy.data.objects.new('Camera', cam_camera)
ob_tetra_55np = bpy.data.objects.new('tetra_55NP', me_cone_001)
ob_tetra_55 = bpy.data.objects.new('tetra_55', me_cone)

# ---- transforms, parenting, visibility, modifiers, constraints
ob_sun_002.location = (22.4, -52.21, 38.16)
ob_sun_002.hide_viewport = True
ob_sun_002.lineart.crease_threshold = 0.0
ob_sun_001.location = (22.4, 40.6, 15.06)
ob_sun_001.hide_viewport = True
ob_sun_001.lineart.crease_threshold = 0.0
ob_sun.location = (17.44, -10.14, 61.41)
ob_sun.hide_viewport = True
ob_sun.lineart.crease_threshold = 0.0
ob_camera.location = (82.53, -13.34, 43.94)
ob_camera.rotation_euler = (1.219, 0.0002036, 1.43)
ob_camera.hide_viewport = True
ob_camera.lineart.crease_threshold = 0.0
ob_tetra_55np.location = (-69.25, 0.0, 11.23)
ob_tetra_55np.rotation_euler = (-1.911, -2.094e-16, 2.96e-16)
ob_tetra_55np.scale = (1.0, 1.0, 1.0)
ob_tetra_55np.lineart.crease_threshold = 0.0
ob_tetra_55.location = (0.0, 0.0, 11.23)
ob_tetra_55.rotation_euler = (1.911, 0.0, 0.0)
ob_tetra_55.lineart.crease_threshold = 0.0

# ---- collection membership
col_collection_1.objects.link(ob_sun_002)
col_collection_1.objects.link(ob_sun_001)
col_collection_1.objects.link(ob_sun)
col_collection_1.objects.link(ob_camera)
col_collection_1.objects.link(ob_tetra_55np)
col_collection_1.objects.link(ob_tetra_55)

# ---- scene / render settings (as saved in the file)
scene.camera = ob_camera
scene.frame_start = 1; scene.frame_end = 250; scene.frame_set(1)
scene.render.engine = 'BLENDER_EEVEE_NEXT'
scene.render.resolution_percentage = 50
scene.render.dither_intensity = 0.0
scene.render.use_freestyle = True
scene.render.line_thickness = 2.0
scene.cycles.use_denoising = False
scene.cycles.samples = 128
scene.cycles.sampling_pattern = 'TABULATED_SOBOL'
scene.cycles.light_sampling_threshold = 0.0
scene.cycles.use_adaptive_sampling = False
scene.cycles.use_light_tree = False
scene.cycles.blur_glossy = 0.0
scene.cycles.sample_clamp_indirect = 0.0
scene.view_settings.view_transform = 'Standard'
scene.unit_settings.scale_length = 0.001
bpy.context.view_layer.update()
